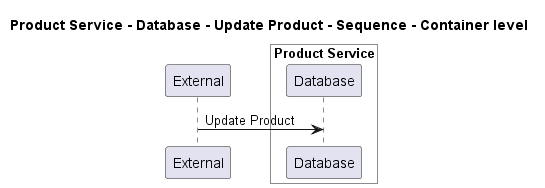

The diagram above was rendered by PlantUML. Its source (embedded in the PNG):
@startuml
!pragma layout smetana

title Product Service - Database - Update Product - Sequence - Container level

participant "External" as C4InterFlow.SoftwareSystems.ExternalSystem

box "Product Service" #White
    participant "Database" as ECommercePlatform.SoftwareSystems.ProductService.Containers.Database
end box


C4InterFlow.SoftwareSystems.ExternalSystem -> ECommercePlatform.SoftwareSystems.ProductService.Containers.Database : Update Product


@enduml